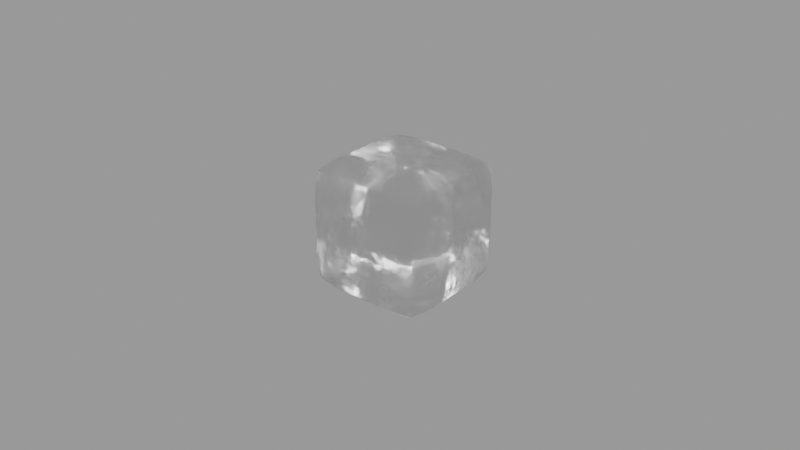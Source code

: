 # Source: ice_cube_423a54fe-2b6d-4850-bac3-9730755d8e2d.blend  (saved by Blender 3.1.7; exported with 4.5.12 LTS)
import bpy
from mathutils import Matrix  # noqa: F401  (used for matrix-valued properties, if any)

bpy.ops.wm.read_factory_settings(use_empty=True)
scene = bpy.context.scene
scene.name = 'upload'

# ---- collections
col_ice_cube = bpy.data.collections.new('Ice Cube'); scene.collection.children.link(col_ice_cube)

# ---- materials (node trees are filled in below, after node groups)
mat_ice_cube_material = bpy.data.materials.new('Ice Cube Material')
mat_ice_cube_material.alpha_threshold = 0.0
mat_ice_cube_material.use_raytrace_refraction = True
mat_ice_cube_material.use_screen_refraction = True
mat_ice_cube_material.thickness_mode = 'SLAB'
mat_ice_cube_material.line_color = (0.0, 0.0, 0.0, 1.0)

# ---- material node trees
mat_ice_cube_material.use_nodes = True; mat_ice_cube_material.node_tree.nodes.clear()
_N = mat_ice_cube_material.node_tree.nodes; _L = mat_ice_cube_material.node_tree.links
n0 = _N.new('ShaderNodeOutputMaterial'); n0.name = 'Material Output'; n0.location = (300, 300)
n1 = _N.new('ShaderNodeValToRGB'); n1.name = 'ColorRamp'; n1.location = (-354, 43)
while len(n1.color_ramp.elements) > 1: n1.color_ramp.elements.remove(n1.color_ramp.elements[-1])
n1.color_ramp.elements[0].position = 0.1182; n1.color_ramp.elements[0].color = (0.01915, 0.01915, 0.01915, 1.0)
_e = n1.color_ramp.elements.new(1.0); _e.color = (0.4017, 0.4017, 0.4017, 1.0)
n2 = _N.new('ShaderNodeTexNoise'); n2.name = 'Noise Texture'; n2.location = (-603, -177)
n2.inputs[2].default_value = 2.0
n2.inputs[3].default_value = 2.8
n3 = _N.new('ShaderNodeBsdfPrincipled'); n3.name = 'Principled BSDF'; n3.location = (-27, 290)
n3.distribution = 'GGX'
n3.subsurface_method = 'BURLEY'
n3.inputs[3].default_value = 1.31
n3.inputs[18].default_value = 1.0
n3.inputs[27].default_value = (0.0, 0.0, 0.0, 1.0)
n3.inputs[28].default_value = 1.0
n4 = _N.new('ShaderNodeBump'); n4.name = 'Bump'; n4.location = (-318, -233)
n4.inputs[0].default_value = 0.5
n4.inputs[1].default_value = 0.005
n4.inputs[2].default_value = 1.0
_L.new(n4.outputs[0], n3.inputs[5])
_L.new(n2.outputs[0], n4.inputs[3])
_L.new(n2.outputs[0], n1.inputs[0])
_L.new(n1.outputs[0], n3.inputs[2])
_L.new(n3.outputs[0], n0.inputs[0])
n0.is_active_output = True

# ---- meshes
me_cube = bpy.data.meshes.new('Cube')
me_cube.from_pydata([(0.015, 0.015, 0.03), (0.015, 0.015, 0.0), (0.015, -0.015, 0.03), (0.015, -0.015, 0.0), (-0.015, 0.015, 0.03), (-0.015, 0.015, 0.0), (-0.015, -0.015, 0.03), (-0.015, -0.015, 0.0)], [], [(0, 4, 6, 2), (3, 2, 6, 7), (7, 6, 4, 5), (5, 1, 3, 7), (1, 0, 2, 3), (5, 4, 0, 1)])
me_cube.polygons.foreach_set('use_smooth', [True] * 6)
_uv = me_cube.uv_layers.new(name='UVMap')
_uv.uv.foreach_set('vector', [0.625, 0.5, 0.875, 0.5, 0.875, 0.75, 0.625, 0.75, 0.375, 0.75, 0.625, 0.75, 0.625, 1.0, 0.375, 1.0, 0.375, 0.0, 0.625, 0.0, 0.625, 0.25, 0.375, 0.25, 0.125, 0.5, 0.375, 0.5, 0.375, 0.75, 0.125, 0.75, 0.375, 0.5, 0.625, 0.5, 0.625, 0.75, 0.375, 0.75, 0.375, 0.25, 0.625, 0.25, 0.625, 0.5, 0.375, 0.5])
me_cube.materials.append(mat_ice_cube_material)
me_cube.use_remesh_preserve_volume = False
me_cube.use_remesh_preserve_attributes = False
me_cube.use_mirror_vertex_groups = False
me_cube.update()

# ---- objects
ob_ice_cube = bpy.data.objects.new('Ice Cube', me_cube)

# ---- transforms, parenting, visibility, modifiers, constraints
ob_ice_cube.location = (0.0, 0.0, 0.0)
ob_ice_cube.lock_rotations_4d = False
ob_ice_cube.empty_display_type = 'ARROWS'
ob_ice_cube.lineart.crease_threshold = 0.0
_m = ob_ice_cube.modifiers.new('Subdivision', 'SUBSURF')
_m.subdivision_type = 'SIMPLE'
_m.levels = 3
_m.render_levels = 3
_m.show_only_control_edges = False
_m = ob_ice_cube.modifiers.new('Displace', 'DISPLACE')
_m.strength = 0.01
_m = ob_ice_cube.modifiers.new('Bevel', 'BEVEL')
_m.width = 0.0008
_m.width_pct = 0.0008
_m = ob_ice_cube.modifiers.new('Subdivision.001', 'SUBSURF')
_m.show_only_control_edges = False

# ---- collection membership
scene.collection.objects.link(ob_ice_cube)
col_ice_cube.objects.link(ob_ice_cube)

# ---- scene / render settings (as saved in the file)
scene.frame_start = 1; scene.frame_end = 250; scene.frame_set(1)
scene.render.engine = 'BLENDER_EEVEE_NEXT'
scene.render.image_settings.exr_codec = 'NONE'
scene.render.simplify_subdivision_render = 0
scene.render.simplify_child_particles_render = 0.0
scene.cycles.sampling_pattern = 'TABULATED_SOBOL'
scene.cycles.use_light_tree = False
scene.view_settings.view_transform = 'Filmic'
bpy.context.view_layer.update()

# ---- added for rendering (the .blend has no active camera and no usable light): camera, sun + grey world if the file has none
cam_auto = bpy.data.cameras.new('AutoCamera')
cam_auto.lens = 50.0
cam_auto.sensor_width = 36.0
cam_auto.clip_end = 1000.0
ob_auto_camera = bpy.data.objects.new('AutoCamera', cam_auto)
scene.collection.objects.link(ob_auto_camera)
ob_auto_camera.location = (0.18435, -0.223015, 0.1623)
ob_auto_camera.rotation_euler = (1.09748, -7.21219e-08, 0.694738)
scene.camera = ob_auto_camera
light_auto_sun = bpy.data.lights.new('AutoSun', 'SUN')
light_auto_sun.energy = 3.0
light_auto_sun.angle = 0.0523599
ob_auto_sun = bpy.data.objects.new('AutoSun', light_auto_sun)
scene.collection.objects.link(ob_auto_sun)
ob_auto_sun.rotation_euler = (0.872665, 0.174533, 0.523599)
if scene.world is None:
    world_auto = bpy.data.worlds.new('AutoWorld')
    world_auto.color = (0.3, 0.3, 0.3)
    scene.world = world_auto
bpy.context.view_layer.update()
